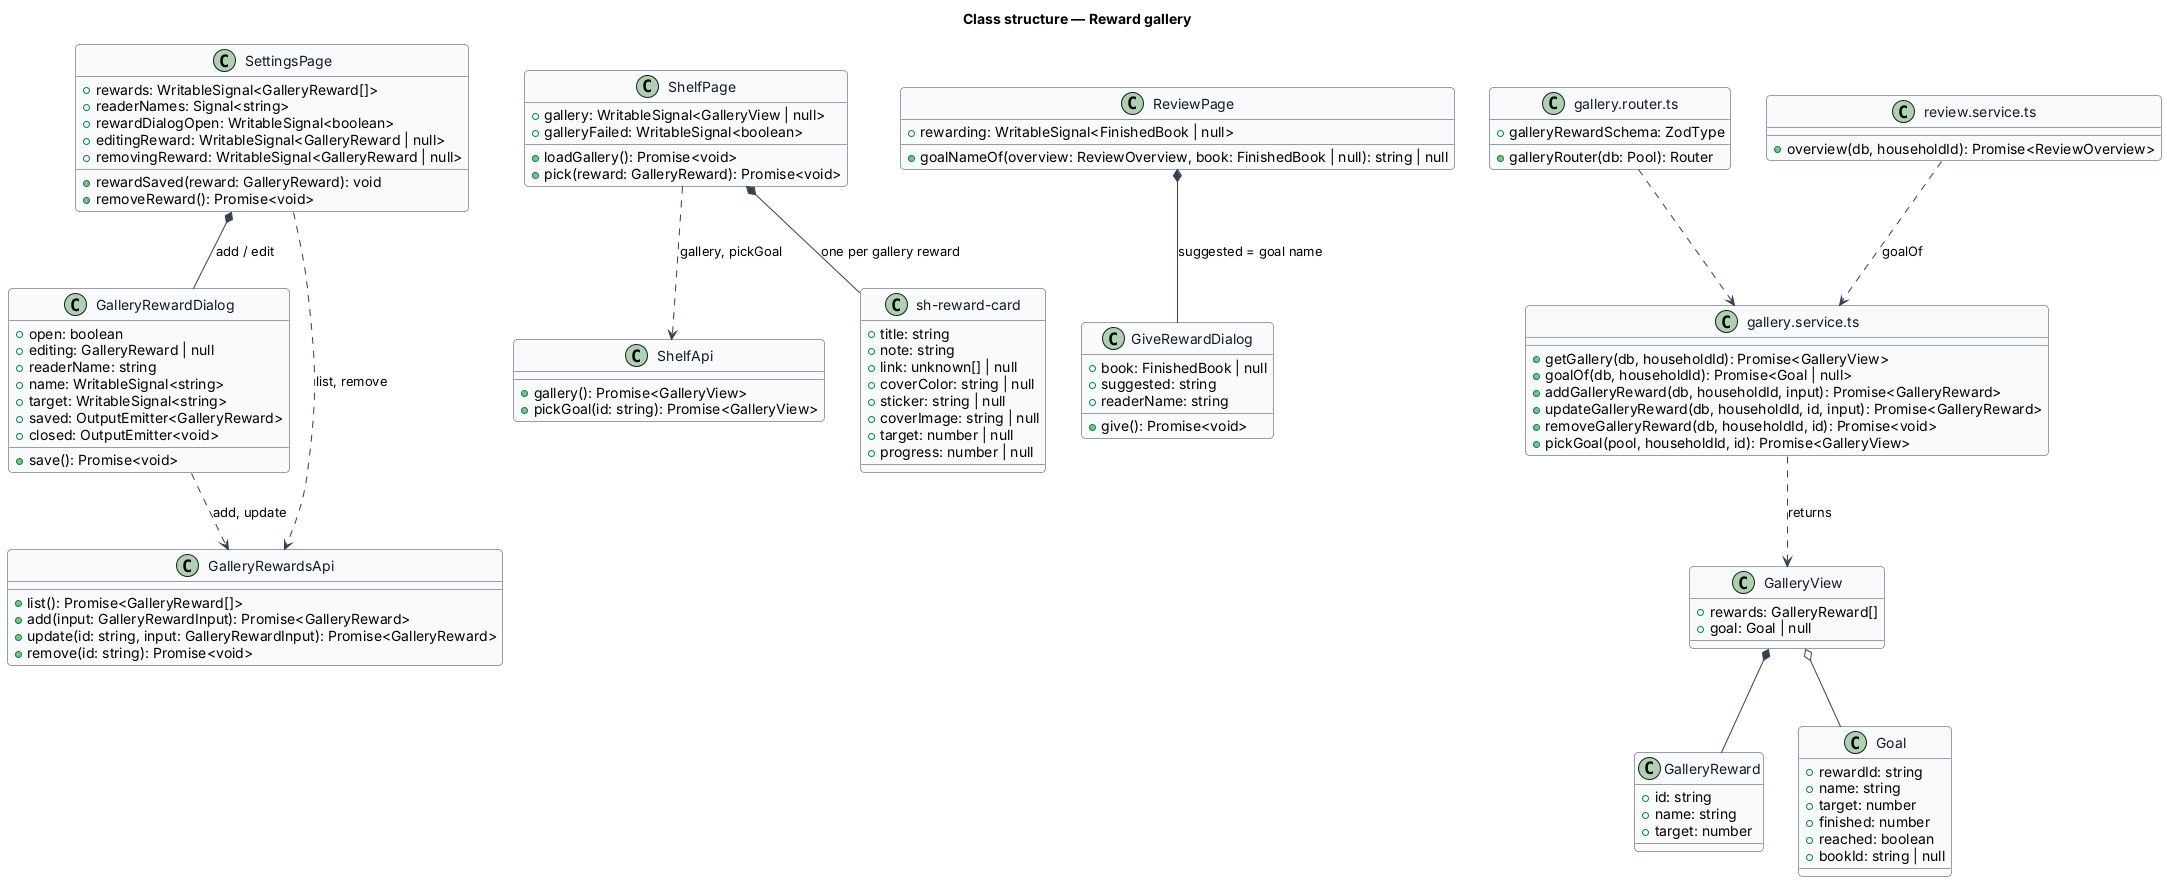

The diagram above was rendered by PlantUML. Its source (embedded in the PNG):
@startuml
skinparam backgroundColor #FFFFFF
skinparam shadowing false
skinparam roundcorner 8
skinparam defaultFontName Arial
skinparam ArrowColor #344054
skinparam class {
  BorderColor #344054
  FontColor #101828
  BackgroundColor #F9FAFB
}
title Class structure — Reward gallery

class SettingsPage {
  +rewards: WritableSignal<GalleryReward[]>
  +readerNames: Signal<string>
  +rewardDialogOpen: WritableSignal<boolean>
  +editingReward: WritableSignal<GalleryReward | null>
  +removingReward: WritableSignal<GalleryReward | null>
  +rewardSaved(reward: GalleryReward): void
  +removeReward(): Promise<void>
}

class GalleryRewardDialog {
  +open: boolean
  +editing: GalleryReward | null
  +readerName: string
  +name: WritableSignal<string>
  +target: WritableSignal<string>
  +saved: OutputEmitter<GalleryReward>
  +closed: OutputEmitter<void>
  +save(): Promise<void>
}

class GalleryRewardsApi {
  +list(): Promise<GalleryReward[]>
  +add(input: GalleryRewardInput): Promise<GalleryReward>
  +update(id: string, input: GalleryRewardInput): Promise<GalleryReward>
  +remove(id: string): Promise<void>
}

class ShelfPage {
  +gallery: WritableSignal<GalleryView | null>
  +galleryFailed: WritableSignal<boolean>
  +loadGallery(): Promise<void>
  +pick(reward: GalleryReward): Promise<void>
}

class ShelfApi {
  +gallery(): Promise<GalleryView>
  +pickGoal(id: string): Promise<GalleryView>
}

class ReviewPage {
  +rewarding: WritableSignal<FinishedBook | null>
  +goalNameOf(overview: ReviewOverview, book: FinishedBook | null): string | null
}

class GiveRewardDialog {
  +book: FinishedBook | null
  +suggested: string
  +readerName: string
  +give(): Promise<void>
}

class "sh-reward-card" as RewardCard {
  +title: string
  +note: string
  +link: unknown[] | null
  +coverColor: string | null
  +sticker: string | null
  +coverImage: string | null
  +target: number | null
  +progress: number | null
}

class GalleryView {
  +rewards: GalleryReward[]
  +goal: Goal | null
}

class GalleryReward {
  +id: string
  +name: string
  +target: number
}

class Goal {
  +rewardId: string
  +name: string
  +target: number
  +finished: number
  +reached: boolean
  +bookId: string | null
}

class "gallery.router.ts" as Router {
  +galleryRouter(db: Pool): Router
  +galleryRewardSchema: ZodType
}

class "gallery.service.ts" as Service {
  +getGallery(db, householdId): Promise<GalleryView>
  +goalOf(db, householdId): Promise<Goal | null>
  +addGalleryReward(db, householdId, input): Promise<GalleryReward>
  +updateGalleryReward(db, householdId, id, input): Promise<GalleryReward>
  +removeGalleryReward(db, householdId, id): Promise<void>
  +pickGoal(pool, householdId, id): Promise<GalleryView>
}

class "review.service.ts" as ReviewService {
  +overview(db, householdId): Promise<ReviewOverview>
}

SettingsPage *-- GalleryRewardDialog : add / edit
SettingsPage ..> GalleryRewardsApi : list, remove
GalleryRewardDialog ..> GalleryRewardsApi : add, update
ShelfPage ..> ShelfApi : gallery, pickGoal
ShelfPage *-- RewardCard : one per gallery reward
ReviewPage *-- GiveRewardDialog : suggested = goal name
GalleryView *-- GalleryReward
GalleryView o-- Goal
Router ..> Service
ReviewService ..> Service : goalOf
Service ..> GalleryView : returns
@enduml